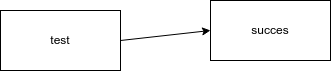

The diagram above was exported from draw.io. Its source (the exported page's mxGraphModel, read from the mxfile embedded in the PNG):
<mxGraphModel dx="822" dy="318" grid="1" gridSize="10" guides="1" tooltips="1" connect="1" arrows="1" fold="1" page="1" pageScale="1" pageWidth="850" pageHeight="1100" math="0" shadow="0">
  <root>
    <mxCell id="0" />
    <mxCell id="1" parent="0" />
    <mxCell id="4" style="edgeStyle=none;html=1;exitX=1;exitY=0.5;exitDx=0;exitDy=0;entryX=0;entryY=0.5;entryDx=0;entryDy=0;" parent="1" source="2" target="3" edge="1">
      <mxGeometry relative="1" as="geometry" />
    </mxCell>
    <mxCell id="2" value="test" style="rounded=0;whiteSpace=wrap;html=1;" parent="1" vertex="1">
      <mxGeometry x="140" y="100" width="120" height="60" as="geometry" />
    </mxCell>
    <mxCell id="3" value="succes" style="rounded=0;whiteSpace=wrap;html=1;" parent="1" vertex="1">
      <mxGeometry x="350" y="90" width="120" height="60" as="geometry" />
    </mxCell>
  </root>
</mxGraphModel>